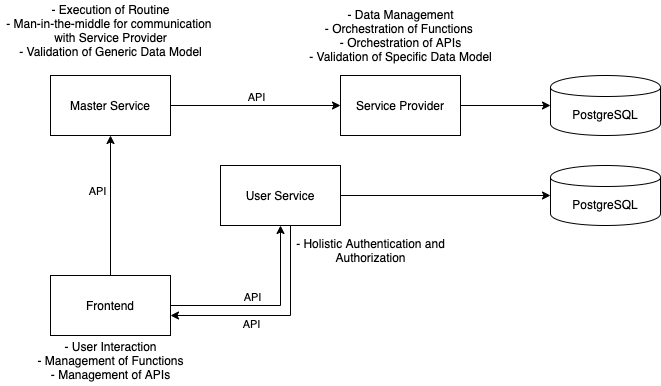

The diagram above was exported from draw.io. Its source (the exported page's mxGraphModel, read from the mxfile embedded in the PNG):
<mxGraphModel dx="1554" dy="956" grid="1" gridSize="10" guides="1" tooltips="1" connect="1" arrows="1" fold="1" page="1" pageScale="1" pageWidth="827" pageHeight="1169" math="0" shadow="0">
  <root>
    <mxCell id="0" />
    <mxCell id="1" parent="0" />
    <mxCell id="a8CpH_9eTe9g3UdvjpYI-7" style="edgeStyle=orthogonalEdgeStyle;rounded=0;orthogonalLoop=1;jettySize=auto;html=1;" edge="1" parent="1" source="a8CpH_9eTe9g3UdvjpYI-1" target="a8CpH_9eTe9g3UdvjpYI-6">
      <mxGeometry relative="1" as="geometry" />
    </mxCell>
    <mxCell id="a8CpH_9eTe9g3UdvjpYI-12" value="API" style="edgeLabel;html=1;align=center;verticalAlign=middle;resizable=0;points=[];" vertex="1" connectable="0" parent="a8CpH_9eTe9g3UdvjpYI-7">
      <mxGeometry x="0.0353" y="-2" relative="1" as="geometry">
        <mxPoint x="-3" y="-11" as="offset" />
      </mxGeometry>
    </mxCell>
    <mxCell id="a8CpH_9eTe9g3UdvjpYI-1" value="Master Service" style="rounded=0;whiteSpace=wrap;html=1;" vertex="1" parent="1">
      <mxGeometry x="80" y="210" width="120" height="60" as="geometry" />
    </mxCell>
    <mxCell id="a8CpH_9eTe9g3UdvjpYI-4" style="edgeStyle=orthogonalEdgeStyle;rounded=0;orthogonalLoop=1;jettySize=auto;html=1;entryX=0.5;entryY=1;entryDx=0;entryDy=0;" edge="1" parent="1" source="a8CpH_9eTe9g3UdvjpYI-2" target="a8CpH_9eTe9g3UdvjpYI-3">
      <mxGeometry relative="1" as="geometry" />
    </mxCell>
    <mxCell id="a8CpH_9eTe9g3UdvjpYI-9" value="API" style="edgeLabel;html=1;align=center;verticalAlign=middle;resizable=0;points=[];" vertex="1" connectable="0" parent="a8CpH_9eTe9g3UdvjpYI-4">
      <mxGeometry x="-0.1474" relative="1" as="geometry">
        <mxPoint y="-9" as="offset" />
      </mxGeometry>
    </mxCell>
    <mxCell id="a8CpH_9eTe9g3UdvjpYI-5" style="edgeStyle=orthogonalEdgeStyle;rounded=0;orthogonalLoop=1;jettySize=auto;html=1;" edge="1" parent="1" source="a8CpH_9eTe9g3UdvjpYI-2" target="a8CpH_9eTe9g3UdvjpYI-1">
      <mxGeometry relative="1" as="geometry" />
    </mxCell>
    <mxCell id="a8CpH_9eTe9g3UdvjpYI-8" value="API" style="edgeLabel;html=1;align=center;verticalAlign=middle;resizable=0;points=[];" vertex="1" connectable="0" parent="a8CpH_9eTe9g3UdvjpYI-5">
      <mxGeometry x="0.2143" y="-1" relative="1" as="geometry">
        <mxPoint x="-15" as="offset" />
      </mxGeometry>
    </mxCell>
    <mxCell id="a8CpH_9eTe9g3UdvjpYI-2" value="Frontend" style="rounded=0;whiteSpace=wrap;html=1;" vertex="1" parent="1">
      <mxGeometry x="80" y="410" width="120" height="60" as="geometry" />
    </mxCell>
    <mxCell id="a8CpH_9eTe9g3UdvjpYI-10" style="edgeStyle=orthogonalEdgeStyle;rounded=0;orthogonalLoop=1;jettySize=auto;html=1;exitX=0.75;exitY=1;exitDx=0;exitDy=0;" edge="1" parent="1" source="a8CpH_9eTe9g3UdvjpYI-3">
      <mxGeometry relative="1" as="geometry">
        <mxPoint x="200" y="450" as="targetPoint" />
        <Array as="points">
          <mxPoint x="320" y="360" />
          <mxPoint x="320" y="450" />
        </Array>
      </mxGeometry>
    </mxCell>
    <mxCell id="a8CpH_9eTe9g3UdvjpYI-3" value="User Service" style="rounded=0;whiteSpace=wrap;html=1;" vertex="1" parent="1">
      <mxGeometry x="250" y="300" width="120" height="60" as="geometry" />
    </mxCell>
    <mxCell id="a8CpH_9eTe9g3UdvjpYI-15" style="edgeStyle=orthogonalEdgeStyle;rounded=0;orthogonalLoop=1;jettySize=auto;html=1;entryX=0;entryY=0.5;entryDx=0;entryDy=0;" edge="1" parent="1" source="a8CpH_9eTe9g3UdvjpYI-6" target="a8CpH_9eTe9g3UdvjpYI-14">
      <mxGeometry relative="1" as="geometry" />
    </mxCell>
    <mxCell id="a8CpH_9eTe9g3UdvjpYI-6" value="Service Provider" style="rounded=0;whiteSpace=wrap;html=1;" vertex="1" parent="1">
      <mxGeometry x="370" y="210" width="120" height="60" as="geometry" />
    </mxCell>
    <mxCell id="a8CpH_9eTe9g3UdvjpYI-11" value="API" style="edgeLabel;html=1;align=center;verticalAlign=middle;resizable=0;points=[];" vertex="1" connectable="0" parent="1">
      <mxGeometry x="293" y="440" as="geometry">
        <mxPoint x="-13" y="18" as="offset" />
      </mxGeometry>
    </mxCell>
    <mxCell id="a8CpH_9eTe9g3UdvjpYI-13" value="- Execution of Routine&lt;br&gt;- Man-in-the-middle for communication &lt;br&gt;with Service Provider&lt;br&gt;- Validation of Generic Data Model" style="text;html=1;align=center;verticalAlign=middle;resizable=0;points=[];autosize=1;" vertex="1" parent="1">
      <mxGeometry x="30" y="135" width="220" height="60" as="geometry" />
    </mxCell>
    <mxCell id="a8CpH_9eTe9g3UdvjpYI-14" value="PostgreSQL" style="shape=cylinder;whiteSpace=wrap;html=1;boundedLbl=1;backgroundOutline=1;" vertex="1" parent="1">
      <mxGeometry x="580" y="210" width="110" height="60" as="geometry" />
    </mxCell>
    <mxCell id="a8CpH_9eTe9g3UdvjpYI-16" value="- Data Management&lt;br&gt;- Orchestration of Functions&amp;nbsp;&lt;br&gt;- Orchestration of APIs&lt;br&gt;- Validation of Specific Data Model" style="text;html=1;align=center;verticalAlign=middle;resizable=0;points=[];autosize=1;" vertex="1" parent="1">
      <mxGeometry x="330" y="140" width="200" height="60" as="geometry" />
    </mxCell>
    <mxCell id="a8CpH_9eTe9g3UdvjpYI-17" value="- User Interaction&lt;br&gt;- Management of Functions&lt;br&gt;- Management of APIs" style="text;html=1;align=center;verticalAlign=middle;resizable=0;points=[];autosize=1;" vertex="1" parent="1">
      <mxGeometry x="60" y="470" width="160" height="50" as="geometry" />
    </mxCell>
    <mxCell id="a8CpH_9eTe9g3UdvjpYI-18" value="- Holistic Authentication and&lt;br&gt;Authorization" style="text;html=1;align=center;verticalAlign=middle;resizable=0;points=[];autosize=1;" vertex="1" parent="1">
      <mxGeometry x="320" y="370" width="160" height="30" as="geometry" />
    </mxCell>
    <mxCell id="a8CpH_9eTe9g3UdvjpYI-19" style="edgeStyle=orthogonalEdgeStyle;rounded=0;orthogonalLoop=1;jettySize=auto;html=1;entryX=0;entryY=0.5;entryDx=0;entryDy=0;exitX=1;exitY=0.5;exitDx=0;exitDy=0;" edge="1" parent="1" target="a8CpH_9eTe9g3UdvjpYI-20" source="a8CpH_9eTe9g3UdvjpYI-3">
      <mxGeometry relative="1" as="geometry">
        <mxPoint x="440" y="330" as="sourcePoint" />
      </mxGeometry>
    </mxCell>
    <mxCell id="a8CpH_9eTe9g3UdvjpYI-20" value="PostgreSQL" style="shape=cylinder;whiteSpace=wrap;html=1;boundedLbl=1;backgroundOutline=1;" vertex="1" parent="1">
      <mxGeometry x="580" y="300" width="110" height="60" as="geometry" />
    </mxCell>
  </root>
</mxGraphModel>